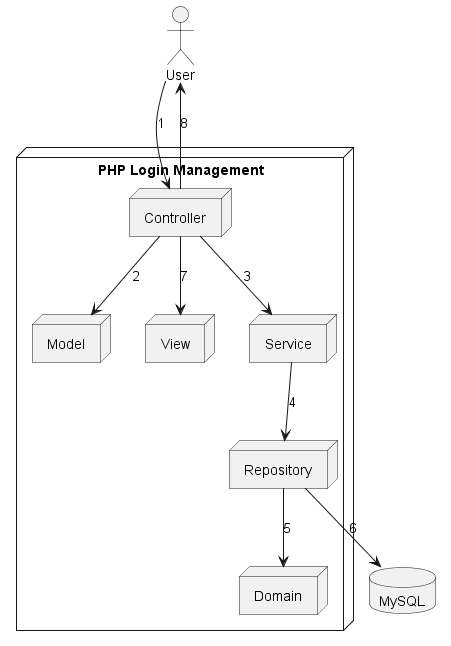

The diagram above was rendered by PlantUML. Its source (embedded in the PNG):
@startuml

actor "User" as user

node "PHP Login Management" {
   node "Model" as model
   node "Domain" as domain
   node "Controller" as controller
   node "View" as view
   node "Service" as service
   node "Repository" as repository
}

database "MySQL" as mysql

user --> controller : 1
controller --> model : 2
controller --> service : 3
service --> repository : 4
repository --> domain : 5
repository --> mysql : 6
controller --> view : 7
controller --> user : 8


@enduml